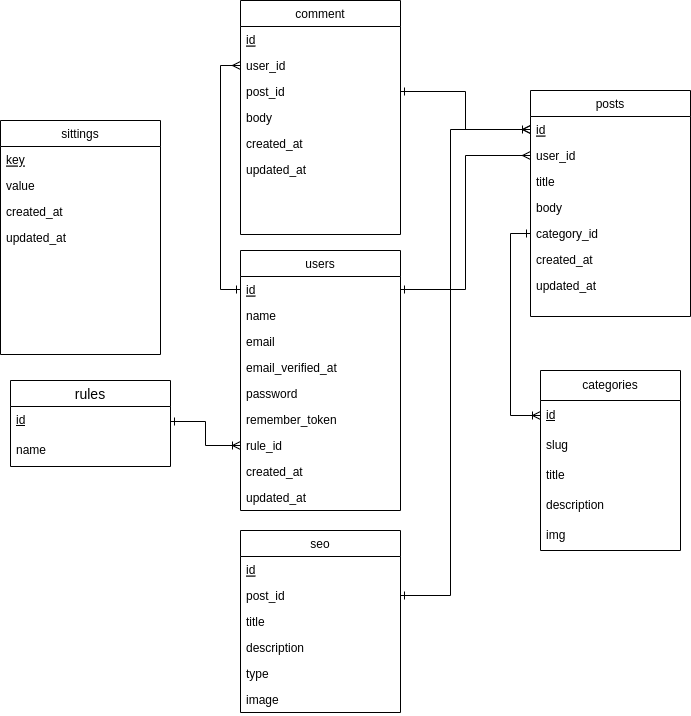

The diagram above was exported from draw.io. Its source (the exported page's mxGraphModel, read from the mxfile embedded in the PNG):
<mxGraphModel dx="870" dy="523" grid="1" gridSize="10" guides="1" tooltips="1" connect="1" arrows="1" fold="1" page="1" pageScale="1" pageWidth="827" pageHeight="1169" background="#ffffff" math="0" shadow="0">
  <root>
    <mxCell id="WIyWlLk6GJQsqaUBKTNV-0" />
    <mxCell id="WIyWlLk6GJQsqaUBKTNV-1" parent="WIyWlLk6GJQsqaUBKTNV-0" />
    <mxCell id="zkfFHV4jXpPFQw0GAbJ--17" value="users" style="swimlane;fontStyle=0;align=center;verticalAlign=top;childLayout=stackLayout;horizontal=1;startSize=26;horizontalStack=0;resizeParent=1;resizeLast=0;collapsible=1;marginBottom=0;rounded=0;shadow=0;strokeWidth=1;" parent="WIyWlLk6GJQsqaUBKTNV-1" vertex="1">
      <mxGeometry x="300" y="280" width="160" height="260" as="geometry">
        <mxRectangle x="550" y="140" width="160" height="26" as="alternateBounds" />
      </mxGeometry>
    </mxCell>
    <mxCell id="zkfFHV4jXpPFQw0GAbJ--18" value="id" style="text;align=left;verticalAlign=top;spacingLeft=4;spacingRight=4;overflow=hidden;rotatable=0;points=[[0,0.5],[1,0.5]];portConstraint=eastwest;fontStyle=4" parent="zkfFHV4jXpPFQw0GAbJ--17" vertex="1">
      <mxGeometry y="26" width="160" height="26" as="geometry" />
    </mxCell>
    <mxCell id="zkfFHV4jXpPFQw0GAbJ--19" value="name" style="text;align=left;verticalAlign=top;spacingLeft=4;spacingRight=4;overflow=hidden;rotatable=0;points=[[0,0.5],[1,0.5]];portConstraint=eastwest;rounded=0;shadow=0;html=0;" parent="zkfFHV4jXpPFQw0GAbJ--17" vertex="1">
      <mxGeometry y="52" width="160" height="26" as="geometry" />
    </mxCell>
    <mxCell id="zkfFHV4jXpPFQw0GAbJ--20" value="email" style="text;align=left;verticalAlign=top;spacingLeft=4;spacingRight=4;overflow=hidden;rotatable=0;points=[[0,0.5],[1,0.5]];portConstraint=eastwest;rounded=0;shadow=0;html=0;" parent="zkfFHV4jXpPFQw0GAbJ--17" vertex="1">
      <mxGeometry y="78" width="160" height="26" as="geometry" />
    </mxCell>
    <mxCell id="zkfFHV4jXpPFQw0GAbJ--21" value="email_verified_at" style="text;align=left;verticalAlign=top;spacingLeft=4;spacingRight=4;overflow=hidden;rotatable=0;points=[[0,0.5],[1,0.5]];portConstraint=eastwest;rounded=0;shadow=0;html=0;" parent="zkfFHV4jXpPFQw0GAbJ--17" vertex="1">
      <mxGeometry y="104" width="160" height="26" as="geometry" />
    </mxCell>
    <mxCell id="zkfFHV4jXpPFQw0GAbJ--22" value="password" style="text;align=left;verticalAlign=top;spacingLeft=4;spacingRight=4;overflow=hidden;rotatable=0;points=[[0,0.5],[1,0.5]];portConstraint=eastwest;rounded=0;shadow=0;html=0;" parent="zkfFHV4jXpPFQw0GAbJ--17" vertex="1">
      <mxGeometry y="130" width="160" height="26" as="geometry" />
    </mxCell>
    <mxCell id="sE0HLMTjUZwS_bNzPIE2-0" value="remember_token" style="text;align=left;verticalAlign=top;spacingLeft=4;spacingRight=4;overflow=hidden;rotatable=0;points=[[0,0.5],[1,0.5]];portConstraint=eastwest;rounded=0;shadow=0;html=0;" parent="zkfFHV4jXpPFQw0GAbJ--17" vertex="1">
      <mxGeometry y="156" width="160" height="26" as="geometry" />
    </mxCell>
    <mxCell id="GgkFMc5T2Tw_iK9F5M9E-0" value="rule_id" style="text;align=left;verticalAlign=top;spacingLeft=4;spacingRight=4;overflow=hidden;rotatable=0;points=[[0,0.5],[1,0.5]];portConstraint=eastwest;rounded=0;shadow=0;html=0;" parent="zkfFHV4jXpPFQw0GAbJ--17" vertex="1">
      <mxGeometry y="182" width="160" height="26" as="geometry" />
    </mxCell>
    <mxCell id="sE0HLMTjUZwS_bNzPIE2-1" value="created_at" style="text;align=left;verticalAlign=top;spacingLeft=4;spacingRight=4;overflow=hidden;rotatable=0;points=[[0,0.5],[1,0.5]];portConstraint=eastwest;rounded=0;shadow=0;html=0;" parent="zkfFHV4jXpPFQw0GAbJ--17" vertex="1">
      <mxGeometry y="208" width="160" height="26" as="geometry" />
    </mxCell>
    <mxCell id="sE0HLMTjUZwS_bNzPIE2-2" value="updated_at" style="text;align=left;verticalAlign=top;spacingLeft=4;spacingRight=4;overflow=hidden;rotatable=0;points=[[0,0.5],[1,0.5]];portConstraint=eastwest;rounded=0;shadow=0;html=0;" parent="zkfFHV4jXpPFQw0GAbJ--17" vertex="1">
      <mxGeometry y="234" width="160" height="26" as="geometry" />
    </mxCell>
    <mxCell id="sE0HLMTjUZwS_bNzPIE2-3" value="posts" style="swimlane;fontStyle=0;align=center;verticalAlign=top;childLayout=stackLayout;horizontal=1;startSize=26;horizontalStack=0;resizeParent=1;resizeLast=0;collapsible=1;marginBottom=0;rounded=0;shadow=0;strokeWidth=1;" parent="WIyWlLk6GJQsqaUBKTNV-1" vertex="1">
      <mxGeometry x="590" y="120" width="160" height="226" as="geometry">
        <mxRectangle x="590" y="120" width="160" height="26" as="alternateBounds" />
      </mxGeometry>
    </mxCell>
    <mxCell id="sE0HLMTjUZwS_bNzPIE2-4" value="id" style="text;align=left;verticalAlign=top;spacingLeft=4;spacingRight=4;overflow=hidden;rotatable=0;points=[[0,0.5],[1,0.5]];portConstraint=eastwest;fontStyle=4" parent="sE0HLMTjUZwS_bNzPIE2-3" vertex="1">
      <mxGeometry y="26" width="160" height="26" as="geometry" />
    </mxCell>
    <mxCell id="sE0HLMTjUZwS_bNzPIE2-5" value="user_id" style="text;align=left;verticalAlign=top;spacingLeft=4;spacingRight=4;overflow=hidden;rotatable=0;points=[[0,0.5],[1,0.5]];portConstraint=eastwest;rounded=0;shadow=0;html=0;" parent="sE0HLMTjUZwS_bNzPIE2-3" vertex="1">
      <mxGeometry y="52" width="160" height="26" as="geometry" />
    </mxCell>
    <mxCell id="sE0HLMTjUZwS_bNzPIE2-6" value="title" style="text;align=left;verticalAlign=top;spacingLeft=4;spacingRight=4;overflow=hidden;rotatable=0;points=[[0,0.5],[1,0.5]];portConstraint=eastwest;rounded=0;shadow=0;html=0;" parent="sE0HLMTjUZwS_bNzPIE2-3" vertex="1">
      <mxGeometry y="78" width="160" height="26" as="geometry" />
    </mxCell>
    <mxCell id="sE0HLMTjUZwS_bNzPIE2-7" value="body" style="text;align=left;verticalAlign=top;spacingLeft=4;spacingRight=4;overflow=hidden;rotatable=0;points=[[0,0.5],[1,0.5]];portConstraint=eastwest;rounded=0;shadow=0;html=0;" parent="sE0HLMTjUZwS_bNzPIE2-3" vertex="1">
      <mxGeometry y="104" width="160" height="26" as="geometry" />
    </mxCell>
    <mxCell id="_At4jYhVbGalBPdCDRcb-15" value="category_id" style="text;align=left;verticalAlign=top;spacingLeft=4;spacingRight=4;overflow=hidden;rotatable=0;points=[[0,0.5],[1,0.5]];portConstraint=eastwest;rounded=0;shadow=0;html=0;" parent="sE0HLMTjUZwS_bNzPIE2-3" vertex="1">
      <mxGeometry y="130" width="160" height="26" as="geometry" />
    </mxCell>
    <mxCell id="sE0HLMTjUZwS_bNzPIE2-10" value="created_at" style="text;align=left;verticalAlign=top;spacingLeft=4;spacingRight=4;overflow=hidden;rotatable=0;points=[[0,0.5],[1,0.5]];portConstraint=eastwest;rounded=0;shadow=0;html=0;" parent="sE0HLMTjUZwS_bNzPIE2-3" vertex="1">
      <mxGeometry y="156" width="160" height="26" as="geometry" />
    </mxCell>
    <mxCell id="sE0HLMTjUZwS_bNzPIE2-11" value="updated_at" style="text;align=left;verticalAlign=top;spacingLeft=4;spacingRight=4;overflow=hidden;rotatable=0;points=[[0,0.5],[1,0.5]];portConstraint=eastwest;rounded=0;shadow=0;html=0;" parent="sE0HLMTjUZwS_bNzPIE2-3" vertex="1">
      <mxGeometry y="182" width="160" height="26" as="geometry" />
    </mxCell>
    <mxCell id="sE0HLMTjUZwS_bNzPIE2-12" value="comment" style="swimlane;fontStyle=0;align=center;verticalAlign=top;childLayout=stackLayout;horizontal=1;startSize=26;horizontalStack=0;resizeParent=1;resizeLast=0;collapsible=1;marginBottom=0;rounded=0;shadow=0;strokeWidth=1;" parent="WIyWlLk6GJQsqaUBKTNV-1" vertex="1">
      <mxGeometry x="300" y="30" width="160" height="234" as="geometry">
        <mxRectangle x="550" y="140" width="160" height="26" as="alternateBounds" />
      </mxGeometry>
    </mxCell>
    <mxCell id="sE0HLMTjUZwS_bNzPIE2-13" value="id" style="text;align=left;verticalAlign=top;spacingLeft=4;spacingRight=4;overflow=hidden;rotatable=0;points=[[0,0.5],[1,0.5]];portConstraint=eastwest;fontStyle=4" parent="sE0HLMTjUZwS_bNzPIE2-12" vertex="1">
      <mxGeometry y="26" width="160" height="26" as="geometry" />
    </mxCell>
    <mxCell id="sE0HLMTjUZwS_bNzPIE2-14" value="user_id" style="text;align=left;verticalAlign=top;spacingLeft=4;spacingRight=4;overflow=hidden;rotatable=0;points=[[0,0.5],[1,0.5]];portConstraint=eastwest;rounded=0;shadow=0;html=0;" parent="sE0HLMTjUZwS_bNzPIE2-12" vertex="1">
      <mxGeometry y="52" width="160" height="26" as="geometry" />
    </mxCell>
    <mxCell id="sE0HLMTjUZwS_bNzPIE2-19" value="post_id" style="text;align=left;verticalAlign=top;spacingLeft=4;spacingRight=4;overflow=hidden;rotatable=0;points=[[0,0.5],[1,0.5]];portConstraint=eastwest;rounded=0;shadow=0;html=0;" parent="sE0HLMTjUZwS_bNzPIE2-12" vertex="1">
      <mxGeometry y="78" width="160" height="26" as="geometry" />
    </mxCell>
    <mxCell id="sE0HLMTjUZwS_bNzPIE2-16" value="body" style="text;align=left;verticalAlign=top;spacingLeft=4;spacingRight=4;overflow=hidden;rotatable=0;points=[[0,0.5],[1,0.5]];portConstraint=eastwest;rounded=0;shadow=0;html=0;" parent="sE0HLMTjUZwS_bNzPIE2-12" vertex="1">
      <mxGeometry y="104" width="160" height="26" as="geometry" />
    </mxCell>
    <mxCell id="sE0HLMTjUZwS_bNzPIE2-17" value="created_at" style="text;align=left;verticalAlign=top;spacingLeft=4;spacingRight=4;overflow=hidden;rotatable=0;points=[[0,0.5],[1,0.5]];portConstraint=eastwest;rounded=0;shadow=0;html=0;" parent="sE0HLMTjUZwS_bNzPIE2-12" vertex="1">
      <mxGeometry y="130" width="160" height="26" as="geometry" />
    </mxCell>
    <mxCell id="sE0HLMTjUZwS_bNzPIE2-18" value="updated_at" style="text;align=left;verticalAlign=top;spacingLeft=4;spacingRight=4;overflow=hidden;rotatable=0;points=[[0,0.5],[1,0.5]];portConstraint=eastwest;rounded=0;shadow=0;html=0;" parent="sE0HLMTjUZwS_bNzPIE2-12" vertex="1">
      <mxGeometry y="156" width="160" height="26" as="geometry" />
    </mxCell>
    <mxCell id="sE0HLMTjUZwS_bNzPIE2-20" value="seo" style="swimlane;fontStyle=0;align=center;verticalAlign=top;childLayout=stackLayout;horizontal=1;startSize=26;horizontalStack=0;resizeParent=1;resizeLast=0;collapsible=1;marginBottom=0;rounded=0;shadow=0;strokeWidth=1;" parent="WIyWlLk6GJQsqaUBKTNV-1" vertex="1">
      <mxGeometry x="300" y="560" width="160" height="182" as="geometry">
        <mxRectangle x="550" y="140" width="160" height="26" as="alternateBounds" />
      </mxGeometry>
    </mxCell>
    <mxCell id="sE0HLMTjUZwS_bNzPIE2-21" value="id" style="text;align=left;verticalAlign=top;spacingLeft=4;spacingRight=4;overflow=hidden;rotatable=0;points=[[0,0.5],[1,0.5]];portConstraint=eastwest;fontStyle=4" parent="sE0HLMTjUZwS_bNzPIE2-20" vertex="1">
      <mxGeometry y="26" width="160" height="26" as="geometry" />
    </mxCell>
    <mxCell id="sE0HLMTjUZwS_bNzPIE2-28" value="post_id" style="text;align=left;verticalAlign=top;spacingLeft=4;spacingRight=4;overflow=hidden;rotatable=0;points=[[0,0.5],[1,0.5]];portConstraint=eastwest;rounded=0;shadow=0;html=0;" parent="sE0HLMTjUZwS_bNzPIE2-20" vertex="1">
      <mxGeometry y="52" width="160" height="26" as="geometry" />
    </mxCell>
    <mxCell id="sE0HLMTjUZwS_bNzPIE2-23" value="title" style="text;align=left;verticalAlign=top;spacingLeft=4;spacingRight=4;overflow=hidden;rotatable=0;points=[[0,0.5],[1,0.5]];portConstraint=eastwest;rounded=0;shadow=0;html=0;" parent="sE0HLMTjUZwS_bNzPIE2-20" vertex="1">
      <mxGeometry y="78" width="160" height="26" as="geometry" />
    </mxCell>
    <mxCell id="sE0HLMTjUZwS_bNzPIE2-24" value="description" style="text;align=left;verticalAlign=top;spacingLeft=4;spacingRight=4;overflow=hidden;rotatable=0;points=[[0,0.5],[1,0.5]];portConstraint=eastwest;rounded=0;shadow=0;html=0;" parent="sE0HLMTjUZwS_bNzPIE2-20" vertex="1">
      <mxGeometry y="104" width="160" height="26" as="geometry" />
    </mxCell>
    <mxCell id="sE0HLMTjUZwS_bNzPIE2-26" value="type" style="text;align=left;verticalAlign=top;spacingLeft=4;spacingRight=4;overflow=hidden;rotatable=0;points=[[0,0.5],[1,0.5]];portConstraint=eastwest;rounded=0;shadow=0;html=0;" parent="sE0HLMTjUZwS_bNzPIE2-20" vertex="1">
      <mxGeometry y="130" width="160" height="26" as="geometry" />
    </mxCell>
    <mxCell id="sE0HLMTjUZwS_bNzPIE2-27" value="image" style="text;align=left;verticalAlign=top;spacingLeft=4;spacingRight=4;overflow=hidden;rotatable=0;points=[[0,0.5],[1,0.5]];portConstraint=eastwest;rounded=0;shadow=0;html=0;fontStyle=0" parent="sE0HLMTjUZwS_bNzPIE2-20" vertex="1">
      <mxGeometry y="156" width="160" height="26" as="geometry" />
    </mxCell>
    <mxCell id="sE0HLMTjUZwS_bNzPIE2-31" value="sittings" style="swimlane;fontStyle=0;align=center;verticalAlign=top;childLayout=stackLayout;horizontal=1;startSize=26;horizontalStack=0;resizeParent=1;resizeLast=0;collapsible=1;marginBottom=0;rounded=0;shadow=0;strokeWidth=1;" parent="WIyWlLk6GJQsqaUBKTNV-1" vertex="1">
      <mxGeometry x="60" y="150" width="160" height="234" as="geometry">
        <mxRectangle x="550" y="140" width="160" height="26" as="alternateBounds" />
      </mxGeometry>
    </mxCell>
    <mxCell id="sE0HLMTjUZwS_bNzPIE2-32" value="key" style="text;align=left;verticalAlign=top;spacingLeft=4;spacingRight=4;overflow=hidden;rotatable=0;points=[[0,0.5],[1,0.5]];portConstraint=eastwest;fontStyle=4" parent="sE0HLMTjUZwS_bNzPIE2-31" vertex="1">
      <mxGeometry y="26" width="160" height="26" as="geometry" />
    </mxCell>
    <mxCell id="sE0HLMTjUZwS_bNzPIE2-36" value="value" style="text;align=left;verticalAlign=top;spacingLeft=4;spacingRight=4;overflow=hidden;rotatable=0;points=[[0,0.5],[1,0.5]];portConstraint=eastwest;rounded=0;shadow=0;html=0;" parent="sE0HLMTjUZwS_bNzPIE2-31" vertex="1">
      <mxGeometry y="52" width="160" height="26" as="geometry" />
    </mxCell>
    <mxCell id="sE0HLMTjUZwS_bNzPIE2-37" value="created_at" style="text;align=left;verticalAlign=top;spacingLeft=4;spacingRight=4;overflow=hidden;rotatable=0;points=[[0,0.5],[1,0.5]];portConstraint=eastwest;rounded=0;shadow=0;html=0;" parent="sE0HLMTjUZwS_bNzPIE2-31" vertex="1">
      <mxGeometry y="78" width="160" height="26" as="geometry" />
    </mxCell>
    <mxCell id="sE0HLMTjUZwS_bNzPIE2-38" value="updated_at" style="text;align=left;verticalAlign=top;spacingLeft=4;spacingRight=4;overflow=hidden;rotatable=0;points=[[0,0.5],[1,0.5]];portConstraint=eastwest;rounded=0;shadow=0;html=0;" parent="sE0HLMTjUZwS_bNzPIE2-31" vertex="1">
      <mxGeometry y="104" width="160" height="26" as="geometry" />
    </mxCell>
    <mxCell id="sE0HLMTjUZwS_bNzPIE2-39" style="edgeStyle=orthogonalEdgeStyle;rounded=0;orthogonalLoop=1;jettySize=auto;html=1;startArrow=ERone;startFill=0;endArrow=ERmany;endFill=0;" parent="WIyWlLk6GJQsqaUBKTNV-1" source="zkfFHV4jXpPFQw0GAbJ--18" target="sE0HLMTjUZwS_bNzPIE2-5" edge="1">
      <mxGeometry relative="1" as="geometry" />
    </mxCell>
    <mxCell id="sE0HLMTjUZwS_bNzPIE2-41" style="edgeStyle=orthogonalEdgeStyle;rounded=0;orthogonalLoop=1;jettySize=auto;html=1;entryX=0;entryY=0.5;entryDx=0;entryDy=0;startArrow=ERmany;startFill=0;endArrow=ERone;endFill=0;" parent="WIyWlLk6GJQsqaUBKTNV-1" source="sE0HLMTjUZwS_bNzPIE2-14" target="zkfFHV4jXpPFQw0GAbJ--18" edge="1">
      <mxGeometry relative="1" as="geometry" />
    </mxCell>
    <mxCell id="GgkFMc5T2Tw_iK9F5M9E-1" value="rules" style="swimlane;fontStyle=0;childLayout=stackLayout;horizontal=1;startSize=26;horizontalStack=0;resizeParent=1;resizeParentMax=0;resizeLast=0;collapsible=1;marginBottom=0;align=center;fontSize=14;" parent="WIyWlLk6GJQsqaUBKTNV-1" vertex="1">
      <mxGeometry x="70" y="410" width="160" height="86" as="geometry" />
    </mxCell>
    <mxCell id="GgkFMc5T2Tw_iK9F5M9E-2" value="&lt;u&gt;id&lt;/u&gt;" style="text;strokeColor=none;fillColor=none;spacingLeft=4;spacingRight=4;overflow=hidden;rotatable=0;points=[[0,0.5],[1,0.5]];portConstraint=eastwest;fontSize=12;whiteSpace=wrap;html=1;" parent="GgkFMc5T2Tw_iK9F5M9E-1" vertex="1">
      <mxGeometry y="26" width="160" height="30" as="geometry" />
    </mxCell>
    <mxCell id="GgkFMc5T2Tw_iK9F5M9E-3" value="name" style="text;strokeColor=none;fillColor=none;spacingLeft=4;spacingRight=4;overflow=hidden;rotatable=0;points=[[0,0.5],[1,0.5]];portConstraint=eastwest;fontSize=12;whiteSpace=wrap;html=1;" parent="GgkFMc5T2Tw_iK9F5M9E-1" vertex="1">
      <mxGeometry y="56" width="160" height="30" as="geometry" />
    </mxCell>
    <mxCell id="ludpJUq5fcsivHsFSduc-0" style="edgeStyle=orthogonalEdgeStyle;rounded=0;orthogonalLoop=1;jettySize=auto;html=1;exitX=0;exitY=0.5;exitDx=0;exitDy=0;endArrow=ERone;endFill=0;startArrow=ERoneToMany;startFill=0;" parent="WIyWlLk6GJQsqaUBKTNV-1" source="GgkFMc5T2Tw_iK9F5M9E-0" target="GgkFMc5T2Tw_iK9F5M9E-2" edge="1">
      <mxGeometry relative="1" as="geometry" />
    </mxCell>
    <mxCell id="_At4jYhVbGalBPdCDRcb-7" style="edgeStyle=orthogonalEdgeStyle;rounded=0;orthogonalLoop=1;jettySize=auto;html=1;startArrow=ERone;startFill=0;endArrow=ERoneToMany;endFill=0;" parent="WIyWlLk6GJQsqaUBKTNV-1" source="sE0HLMTjUZwS_bNzPIE2-19" target="sE0HLMTjUZwS_bNzPIE2-4" edge="1">
      <mxGeometry relative="1" as="geometry" />
    </mxCell>
    <mxCell id="_At4jYhVbGalBPdCDRcb-8" style="edgeStyle=orthogonalEdgeStyle;rounded=0;orthogonalLoop=1;jettySize=auto;html=1;startArrow=ERone;startFill=0;endArrow=ERmany;endFill=0;" parent="WIyWlLk6GJQsqaUBKTNV-1" source="sE0HLMTjUZwS_bNzPIE2-28" target="sE0HLMTjUZwS_bNzPIE2-4" edge="1">
      <mxGeometry relative="1" as="geometry">
        <Array as="points">
          <mxPoint x="510" y="625" />
          <mxPoint x="510" y="159" />
        </Array>
      </mxGeometry>
    </mxCell>
    <mxCell id="_At4jYhVbGalBPdCDRcb-9" value="categories" style="swimlane;fontStyle=0;childLayout=stackLayout;horizontal=1;startSize=30;horizontalStack=0;resizeParent=1;resizeParentMax=0;resizeLast=0;collapsible=1;marginBottom=0;whiteSpace=wrap;html=1;" parent="WIyWlLk6GJQsqaUBKTNV-1" vertex="1">
      <mxGeometry x="600" y="400" width="140" height="180" as="geometry" />
    </mxCell>
    <mxCell id="_At4jYhVbGalBPdCDRcb-10" value="&lt;u&gt;id&lt;/u&gt;" style="text;strokeColor=none;fillColor=none;align=left;verticalAlign=middle;spacingLeft=4;spacingRight=4;overflow=hidden;points=[[0,0.5],[1,0.5]];portConstraint=eastwest;rotatable=0;whiteSpace=wrap;html=1;" parent="_At4jYhVbGalBPdCDRcb-9" vertex="1">
      <mxGeometry y="30" width="140" height="30" as="geometry" />
    </mxCell>
    <mxCell id="_At4jYhVbGalBPdCDRcb-11" value="slug" style="text;strokeColor=none;fillColor=none;align=left;verticalAlign=middle;spacingLeft=4;spacingRight=4;overflow=hidden;points=[[0,0.5],[1,0.5]];portConstraint=eastwest;rotatable=0;whiteSpace=wrap;html=1;" parent="_At4jYhVbGalBPdCDRcb-9" vertex="1">
      <mxGeometry y="60" width="140" height="30" as="geometry" />
    </mxCell>
    <mxCell id="_At4jYhVbGalBPdCDRcb-12" value="title" style="text;strokeColor=none;fillColor=none;align=left;verticalAlign=middle;spacingLeft=4;spacingRight=4;overflow=hidden;points=[[0,0.5],[1,0.5]];portConstraint=eastwest;rotatable=0;whiteSpace=wrap;html=1;" parent="_At4jYhVbGalBPdCDRcb-9" vertex="1">
      <mxGeometry y="90" width="140" height="30" as="geometry" />
    </mxCell>
    <mxCell id="_At4jYhVbGalBPdCDRcb-13" value="description" style="text;strokeColor=none;fillColor=none;align=left;verticalAlign=middle;spacingLeft=4;spacingRight=4;overflow=hidden;points=[[0,0.5],[1,0.5]];portConstraint=eastwest;rotatable=0;whiteSpace=wrap;html=1;" parent="_At4jYhVbGalBPdCDRcb-9" vertex="1">
      <mxGeometry y="120" width="140" height="30" as="geometry" />
    </mxCell>
    <mxCell id="_At4jYhVbGalBPdCDRcb-14" value="img" style="text;strokeColor=none;fillColor=none;align=left;verticalAlign=middle;spacingLeft=4;spacingRight=4;overflow=hidden;points=[[0,0.5],[1,0.5]];portConstraint=eastwest;rotatable=0;whiteSpace=wrap;html=1;" parent="_At4jYhVbGalBPdCDRcb-9" vertex="1">
      <mxGeometry y="150" width="140" height="30" as="geometry" />
    </mxCell>
    <mxCell id="_At4jYhVbGalBPdCDRcb-16" style="edgeStyle=orthogonalEdgeStyle;rounded=0;orthogonalLoop=1;jettySize=auto;html=1;entryX=0;entryY=0.5;entryDx=0;entryDy=0;startArrow=ERone;startFill=0;endArrow=ERoneToMany;endFill=0;" parent="WIyWlLk6GJQsqaUBKTNV-1" source="_At4jYhVbGalBPdCDRcb-15" target="_At4jYhVbGalBPdCDRcb-10" edge="1">
      <mxGeometry relative="1" as="geometry" />
    </mxCell>
  </root>
</mxGraphModel>